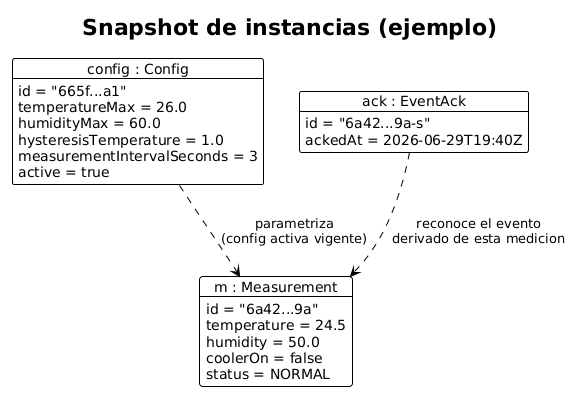

The diagram above was rendered by PlantUML. Its source (embedded in the PNG):
@startuml
!theme plain
skinparam backgroundColor #FFFFFF
skinparam shadowing false
' Diagrama de objetos (UML) — snapshot de instancias que ejemplifica el modelo de datos.
title Snapshot de instancias (ejemplo)

object "config : Config" as cfg {
  id = "665f...a1"
  temperatureMax = 26.0
  humidityMax = 60.0
  hysteresisTemperature = 1.0
  measurementIntervalSeconds = 3
  active = true
}

object "m : Measurement" as m {
  id = "6a42...9a"
  temperature = 24.5
  humidity = 50.0
  coolerOn = false
  status = NORMAL
}

object "ack : EventAck" as ack {
  id = "6a42...9a-s"
  ackedAt = 2026-06-29T19:40Z
}

cfg ..> m : parametriza\n(config activa vigente)
ack ..> m : reconoce el evento\nderivado de esta medicion
@enduml